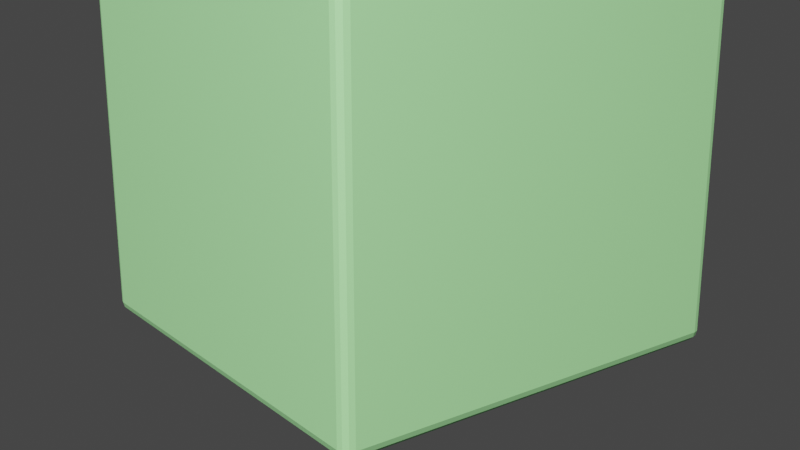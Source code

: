 # Source: CUB-002_Transform_PivoteSuelo.blend  (saved by Blender 3.6.11; exported with 4.5.12 LTS)
import bpy
from mathutils import Matrix  # noqa: F401  (used for matrix-valued properties, if any)

bpy.ops.wm.read_factory_settings(use_empty=True)
scene = bpy.context.scene
scene.name = 'Scene'

# ---- collections
col_collection = bpy.data.collections.new('Collection'); scene.collection.children.link(col_collection)

# ---- materials (node trees are filled in below, after node groups)
mat_mat_verde_arqui = bpy.data.materials.new('Mat_Verde_Arqui')
mat_mat_verde_arqui.use_transparent_shadow = False

# ---- material node trees
mat_mat_verde_arqui.use_nodes = True; mat_mat_verde_arqui.node_tree.nodes.clear()
_N = mat_mat_verde_arqui.node_tree.nodes; _L = mat_mat_verde_arqui.node_tree.links
n0 = _N.new('ShaderNodeBsdfPrincipled'); n0.name = 'Principled BSDF'; n0.location = (10, 300)
n0.distribution = 'GGX'
n0.subsurface_method = 'RANDOM_WALK_SKIN'
n0.inputs[0].default_value = (0.298, 0.6863, 0.3137, 1.0)
n0.inputs[2].default_value = 0.6
n0.inputs[3].default_value = 1.45
n0.inputs[13].default_value = 0.3
n0.inputs[27].default_value = (0.0, 0.0, 0.0, 1.0)
n0.inputs[28].default_value = 1.0
n1 = _N.new('ShaderNodeOutputMaterial'); n1.name = 'Material Output'; n1.location = (300, 300)
_L.new(n0.outputs[0], n1.inputs[0])
n1.is_active_output = True

# ---- world
world_world = bpy.data.worlds.new('World'); scene.world = world_world
world_world.use_nodes = True; world_world.node_tree.nodes.clear()
_N = world_world.node_tree.nodes; _L = world_world.node_tree.links
n0 = _N.new('ShaderNodeOutputWorld'); n0.name = 'World Output'; n0.location = (300, 300)
n1 = _N.new('ShaderNodeBackground'); n1.name = 'Background'; n1.location = (10, 300)
n1.inputs[0].default_value = (0.05088, 0.05088, 0.05088, 1.0)
_L.new(n1.outputs[0], n0.inputs[0])
n0.is_active_output = True
world_world.color = (0.05088, 0.05088, 0.05088)
world_world.use_sun_shadow = False
world_world.sun_shadow_jitter_overblur = 0.0

# ---- cameras
cam_camera_001 = bpy.data.cameras.new('Camera.001')

# ---- lights
light_sun = bpy.data.lights.new('Sun', 'SUN')
light_sun.color = (1.0, 0.95, 0.8)
light_sun.transmission_factor = 0.0
light_sun.angle = 0.199
light_sun.energy = 5.0
light_area = bpy.data.lights.new('Area', 'AREA')
light_area.color = (1.0, 0.98, 0.95)
light_area.transmission_factor = 0.0
light_area.energy = 117.8
light_area.shadow_maximum_resolution = 0.006
light_area.use_absolute_resolution = True
light_area.size = 2.0
light_area.size_y = 1.0
light_area_001 = bpy.data.lights.new('Area.001', 'AREA')
light_area_001.color = (0.9, 0.95, 1.0)
light_area_001.transmission_factor = 0.0
light_area_001.energy = 47.12
light_area_001.shadow_maximum_resolution = 0.006
light_area_001.use_absolute_resolution = True
light_area_001.size = 1.5
light_area_001.size_y = 1.0
light_spot = bpy.data.lights.new('Spot', 'SPOT')
light_spot.transmission_factor = 0.0
light_spot.energy = 180.0
light_spot.shadow_maximum_resolution = 0.006
light_spot.use_absolute_resolution = True
light_spot.spot_blend = 0.2
light_spot.spot_size = 1.047

# ---- meshes
me_cube_001 = bpy.data.meshes.new('Cube.001')
me_cube_001.from_pydata([(-1.0, -1.0, 0.0), (-1.0, -1.0, 2.0), (-1.0, 1.0, 0.0), (-1.0, 1.0, 2.0), (1.0, -1.0, 0.0), (1.0, -1.0, 2.0), (1.0, 1.0, 0.0), (1.0, 1.0, 2.0)], [], [(0, 1, 3, 2), (2, 3, 7, 6), (6, 7, 5, 4), (4, 5, 1, 0), (2, 6, 4, 0), (7, 3, 1, 5)])
_uv = me_cube_001.uv_layers.new(name='UVMap')
_uv.uv.foreach_set('vector', [0.375, 0.0, 0.625, 0.0, 0.625, 0.25, 0.375, 0.25, 0.375, 0.25, 0.625, 0.25, 0.625, 0.5, 0.375, 0.5, 0.375, 0.5, 0.625, 0.5, 0.625, 0.75, 0.375, 0.75, 0.375, 0.75, 0.625, 0.75, 0.625, 1.0, 0.375, 1.0, 0.125, 0.5, 0.375, 0.5, 0.375, 0.75, 0.125, 0.75, 0.625, 0.5, 0.875, 0.5, 0.875, 0.75, 0.625, 0.75])
me_cube_001.materials.append(mat_mat_verde_arqui)
me_cube_001.update()

# ---- objects
ob_cub_002_transform_pivotesuelo = bpy.data.objects.new('CUB-002_Transform_PivoteSuelo', me_cube_001)
ob_zuly_sol_direccional = bpy.data.objects.new('ZULY_Sol_Direccional', light_sun)
ob_zuly_key_principal = bpy.data.objects.new('ZULY_Key_Principal', light_area)
ob_zuly_fill_suave = bpy.data.objects.new('ZULY_Fill_Suave', light_area_001)
ob_zuly_rim_contorno = bpy.data.objects.new('ZULY_Rim_Contorno', light_spot)
ob_camera = bpy.data.objects.new('Camera', cam_camera_001)

# ---- transforms, parenting, visibility, modifiers, constraints
ob_cub_002_transform_pivotesuelo.location = (0.0, 0.0, 0.0)
_m = ob_cub_002_transform_pivotesuelo.modifiers.new('Bevel_Suave', 'BEVEL')
_m.width = 0.05
_m.width_pct = 0.05
_m.segments = 3
_m.angle_limit = 0.5236
ob_zuly_sol_direccional.location = (5.0, -5.0, 10.0)
ob_zuly_sol_direccional.rotation_euler = (0.6155, -2.787e-08, 0.7854)
ob_zuly_key_principal.location = (4.2, -3.0, 3.6)
ob_zuly_key_principal.rotation_euler = (0.9618, -9.414e-09, 0.9505)
ob_zuly_fill_suave.location = (-3.0, 1.8, 2.4)
ob_zuly_fill_suave.rotation_euler = (0.9695, 8.006e-08, -2.111)
ob_zuly_rim_contorno.location = (0.0, -6.0, 3.0)
ob_zuly_rim_contorno.rotation_euler = (1.107, -0.0, 0.0)
ob_camera.location = (4.0, -3.0, 2.0)
ob_camera.rotation_euler = (1.279, 4.277e-08, 0.9273)

# ---- collection membership
col_collection.objects.link(ob_cub_002_transform_pivotesuelo)
col_collection.objects.link(ob_zuly_sol_direccional)
col_collection.objects.link(ob_zuly_key_principal)
col_collection.objects.link(ob_zuly_fill_suave)
col_collection.objects.link(ob_zuly_rim_contorno)
col_collection.objects.link(ob_camera)

# ---- scene / render settings (as saved in the file)
scene.camera = ob_camera
scene.frame_start = 1; scene.frame_end = 250; scene.frame_set(1)
scene.render.engine = 'BLENDER_EEVEE_NEXT'
scene.cycles.sampling_pattern = 'TABULATED_SOBOL'
scene.view_settings.view_transform = 'Filmic'
bpy.context.view_layer.update()

